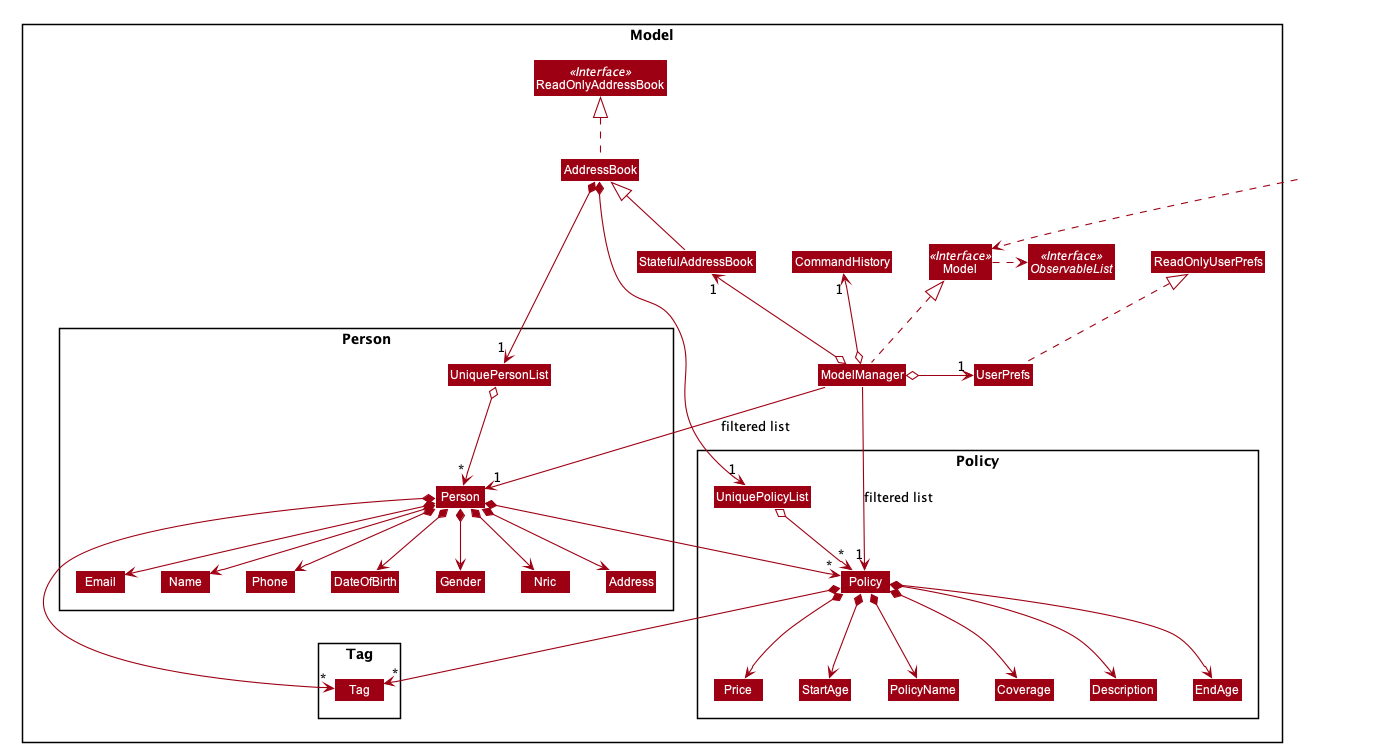

The diagram above was rendered by PlantUML. Its source (embedded in the PNG):
@startuml








skinparam BackgroundColor #FFFFFFF

skinparam Shadowing false

skinparam Class {
    FontColor #FFFFFF
    BorderThickness 1
    BorderColor #FFFFFF
    StereotypeFontColor #FFFFFF
    FontName Arial
}

skinparam Actor {
    BorderColor #000000
    Color #000000
    FontName Arial
}

skinparam Sequence {
    MessageAlign center
    BoxFontSize 15
    BoxPadding 0
    BoxFontColor #FFFFFF
    FontName Arial
}

skinparam Participant {
    FontColor #FFFFFFF
    Padding 20
}

skinparam MinClassWidth 50
skinparam ParticipantPadding 10
skinparam Shadowing false
skinparam DefaultTextAlignment center
skinparam packageStyle Rectangle

hide footbox
hide members
hide circle
skinparam arrowThickness 1.1
skinparam arrowColor #9D0012
skinparam classBackgroundColor #9D0012

Package Model <<Rectangle>>{
Interface ReadOnlyAddressBook <<Interface>>
Interface Model <<Interface>>
Interface ObservableList <<Interface>>
Class StatefulAddressBook
Class AddressBook
Class ReadOnlyAddressBook
Class CommandHistory
Class Model
Class ModelManager
Class UserPrefs
Class ReadOnlyUserPrefs

Package Person {
Class Person
Class Address
Class Email
Class Name
Class Phone
Class DateOfBirth
Class Gender
Class Nric
Class UniquePersonList
}

Package Policy {
Class Policy
Class PolicyName
Class Coverage
Class Description
Class EndAge
Class Price
Class StartAge
Class UniquePolicyList
}

Package Tag {
Class Tag
}
}

Class HiddenOutside #FFFFFF
HiddenOutside ..> Model

StatefulAddressBook -up-|> AddressBook
AddressBook .up.|> ReadOnlyAddressBook

CommandHistory -[hidden]right-> StatefulAddressBook

ModelManager .up.|> Model
Model .right.> ObservableList
ModelManager o-up-> "1" StatefulAddressBook
ModelManager o-up-> "1" CommandHistory
ModelManager o-left-> "1" UserPrefs
UserPrefs .up.|> ReadOnlyUserPrefs

AddressBook *--> "1" UniquePersonList
UniquePersonList o--> "*" Person
Person *--> Name
Person *--> Phone
Person *--> Email
Person *--> Address
Person *--> DateOfBirth
Person *--> Gender
Person *--> Nric
Person *--> "*" Tag
Person *--> "*" Policy

AddressBook *--> "1" UniquePolicyList
UniquePolicyList o--> "*" Policy
Policy *--> PolicyName
Policy *--> Coverage
Policy *--> Description
Policy *--> EndAge
Policy *--> Price
Policy *--> StartAge
Policy *--> "*" Tag

ModelManager -->"1" Person : filtered list
ModelManager -->"1" Policy : filtered list
@enduml